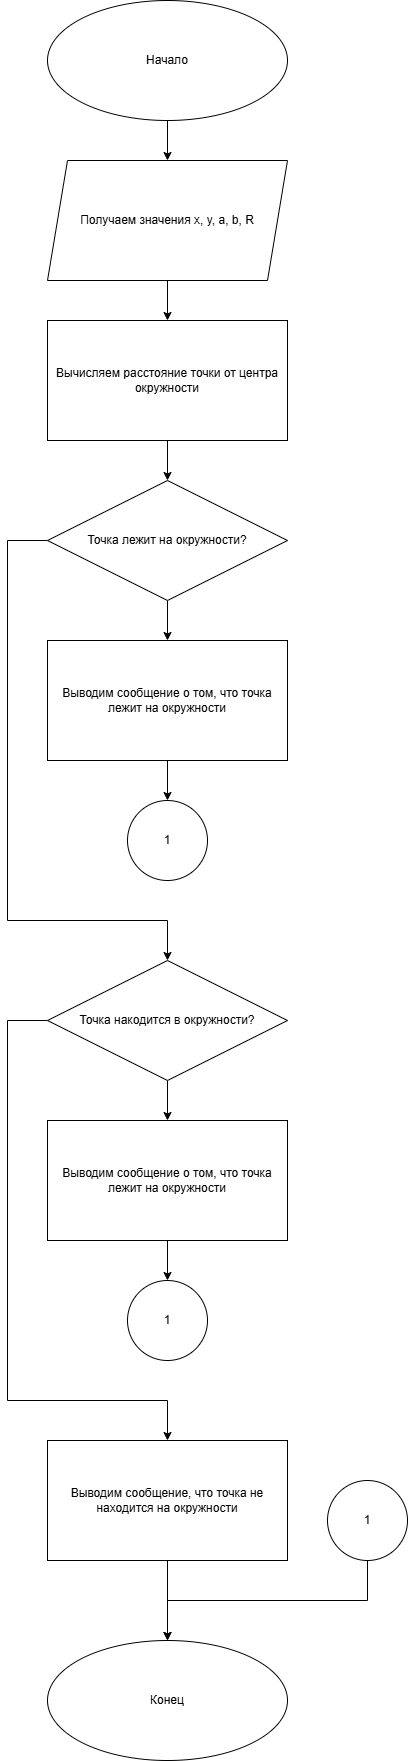

The diagram above was exported from draw.io. Its source (the exported page's mxGraphModel, read from the mxfile embedded in the PNG):
<mxGraphModel dx="1678" dy="894" grid="1" gridSize="10" guides="1" tooltips="1" connect="1" arrows="1" fold="1" page="1" pageScale="1" pageWidth="827" pageHeight="1169" math="0" shadow="0">
  <root>
    <mxCell id="0" />
    <mxCell id="1" parent="0" />
    <mxCell id="HlDNbKAaFJT6_C5NvknC-17" style="edgeStyle=orthogonalEdgeStyle;rounded=0;orthogonalLoop=1;jettySize=auto;html=1;" edge="1" parent="1" source="HlDNbKAaFJT6_C5NvknC-8" target="HlDNbKAaFJT6_C5NvknC-9">
      <mxGeometry relative="1" as="geometry" />
    </mxCell>
    <mxCell id="HlDNbKAaFJT6_C5NvknC-8" value="Начало" style="ellipse;whiteSpace=wrap;html=1;" vertex="1" parent="1">
      <mxGeometry x="280" y="160" width="240" height="120" as="geometry" />
    </mxCell>
    <mxCell id="HlDNbKAaFJT6_C5NvknC-18" style="edgeStyle=orthogonalEdgeStyle;rounded=0;orthogonalLoop=1;jettySize=auto;html=1;" edge="1" parent="1" source="HlDNbKAaFJT6_C5NvknC-9" target="HlDNbKAaFJT6_C5NvknC-10">
      <mxGeometry relative="1" as="geometry" />
    </mxCell>
    <mxCell id="HlDNbKAaFJT6_C5NvknC-9" value="Получаем значения&amp;nbsp;x, y, a, b, R" style="shape=parallelogram;perimeter=parallelogramPerimeter;whiteSpace=wrap;html=1;fixedSize=1;" vertex="1" parent="1">
      <mxGeometry x="280" y="320" width="240" height="120" as="geometry" />
    </mxCell>
    <mxCell id="HlDNbKAaFJT6_C5NvknC-19" style="edgeStyle=orthogonalEdgeStyle;rounded=0;orthogonalLoop=1;jettySize=auto;html=1;" edge="1" parent="1" source="HlDNbKAaFJT6_C5NvknC-10" target="HlDNbKAaFJT6_C5NvknC-12">
      <mxGeometry relative="1" as="geometry" />
    </mxCell>
    <mxCell id="HlDNbKAaFJT6_C5NvknC-10" value="Вычисляем расстояние точки от центра окружности" style="rounded=0;whiteSpace=wrap;html=1;" vertex="1" parent="1">
      <mxGeometry x="280" y="480" width="240" height="120" as="geometry" />
    </mxCell>
    <mxCell id="HlDNbKAaFJT6_C5NvknC-15" style="edgeStyle=orthogonalEdgeStyle;rounded=0;orthogonalLoop=1;jettySize=auto;html=1;" edge="1" parent="1" source="HlDNbKAaFJT6_C5NvknC-12" target="HlDNbKAaFJT6_C5NvknC-14">
      <mxGeometry relative="1" as="geometry" />
    </mxCell>
    <mxCell id="HlDNbKAaFJT6_C5NvknC-25" style="edgeStyle=orthogonalEdgeStyle;rounded=0;orthogonalLoop=1;jettySize=auto;html=1;" edge="1" parent="1" source="HlDNbKAaFJT6_C5NvknC-12" target="HlDNbKAaFJT6_C5NvknC-21">
      <mxGeometry relative="1" as="geometry">
        <Array as="points">
          <mxPoint x="240" y="700" />
          <mxPoint x="240" y="1080" />
          <mxPoint x="400" y="1080" />
        </Array>
      </mxGeometry>
    </mxCell>
    <mxCell id="HlDNbKAaFJT6_C5NvknC-12" value="Точка лежит на окружности?" style="rhombus;whiteSpace=wrap;html=1;" vertex="1" parent="1">
      <mxGeometry x="280" y="640" width="240" height="120" as="geometry" />
    </mxCell>
    <mxCell id="HlDNbKAaFJT6_C5NvknC-13" value="1" style="ellipse;whiteSpace=wrap;html=1;aspect=fixed;" vertex="1" parent="1">
      <mxGeometry x="360" y="960" width="80" height="80" as="geometry" />
    </mxCell>
    <mxCell id="HlDNbKAaFJT6_C5NvknC-16" style="edgeStyle=orthogonalEdgeStyle;rounded=0;orthogonalLoop=1;jettySize=auto;html=1;" edge="1" parent="1" source="HlDNbKAaFJT6_C5NvknC-14" target="HlDNbKAaFJT6_C5NvknC-13">
      <mxGeometry relative="1" as="geometry" />
    </mxCell>
    <mxCell id="HlDNbKAaFJT6_C5NvknC-14" value="Выводим сообщение о том, что точка лежит на окружности" style="rounded=0;whiteSpace=wrap;html=1;" vertex="1" parent="1">
      <mxGeometry x="280" y="800" width="240" height="120" as="geometry" />
    </mxCell>
    <mxCell id="HlDNbKAaFJT6_C5NvknC-20" style="edgeStyle=orthogonalEdgeStyle;rounded=0;orthogonalLoop=1;jettySize=auto;html=1;" edge="1" parent="1" source="HlDNbKAaFJT6_C5NvknC-21" target="HlDNbKAaFJT6_C5NvknC-24">
      <mxGeometry relative="1" as="geometry" />
    </mxCell>
    <mxCell id="HlDNbKAaFJT6_C5NvknC-28" style="edgeStyle=orthogonalEdgeStyle;rounded=0;orthogonalLoop=1;jettySize=auto;html=1;" edge="1" parent="1" source="HlDNbKAaFJT6_C5NvknC-21" target="HlDNbKAaFJT6_C5NvknC-26">
      <mxGeometry relative="1" as="geometry">
        <Array as="points">
          <mxPoint x="240" y="1180" />
          <mxPoint x="240" y="1560" />
          <mxPoint x="400" y="1560" />
        </Array>
      </mxGeometry>
    </mxCell>
    <mxCell id="HlDNbKAaFJT6_C5NvknC-21" value="Точка накодится в окружности?" style="rhombus;whiteSpace=wrap;html=1;" vertex="1" parent="1">
      <mxGeometry x="280" y="1120" width="240" height="120" as="geometry" />
    </mxCell>
    <mxCell id="HlDNbKAaFJT6_C5NvknC-22" value="1" style="ellipse;whiteSpace=wrap;html=1;aspect=fixed;" vertex="1" parent="1">
      <mxGeometry x="360" y="1440" width="80" height="80" as="geometry" />
    </mxCell>
    <mxCell id="HlDNbKAaFJT6_C5NvknC-23" style="edgeStyle=orthogonalEdgeStyle;rounded=0;orthogonalLoop=1;jettySize=auto;html=1;" edge="1" parent="1" source="HlDNbKAaFJT6_C5NvknC-24" target="HlDNbKAaFJT6_C5NvknC-22">
      <mxGeometry relative="1" as="geometry" />
    </mxCell>
    <mxCell id="HlDNbKAaFJT6_C5NvknC-24" value="Выводим сообщение о том, что точка лежит на окружности" style="rounded=0;whiteSpace=wrap;html=1;" vertex="1" parent="1">
      <mxGeometry x="280" y="1280" width="240" height="120" as="geometry" />
    </mxCell>
    <mxCell id="HlDNbKAaFJT6_C5NvknC-31" style="edgeStyle=orthogonalEdgeStyle;rounded=0;orthogonalLoop=1;jettySize=auto;html=1;" edge="1" parent="1" source="HlDNbKAaFJT6_C5NvknC-26" target="HlDNbKAaFJT6_C5NvknC-30">
      <mxGeometry relative="1" as="geometry" />
    </mxCell>
    <mxCell id="HlDNbKAaFJT6_C5NvknC-26" value="Выводим сообщение, что точка не находится на окружности" style="rounded=0;whiteSpace=wrap;html=1;" vertex="1" parent="1">
      <mxGeometry x="280" y="1600" width="240" height="120" as="geometry" />
    </mxCell>
    <mxCell id="HlDNbKAaFJT6_C5NvknC-30" value="Конец" style="ellipse;whiteSpace=wrap;html=1;" vertex="1" parent="1">
      <mxGeometry x="280" y="1800" width="240" height="120" as="geometry" />
    </mxCell>
    <mxCell id="HlDNbKAaFJT6_C5NvknC-33" style="edgeStyle=orthogonalEdgeStyle;rounded=0;orthogonalLoop=1;jettySize=auto;html=1;" edge="1" parent="1" source="HlDNbKAaFJT6_C5NvknC-32" target="HlDNbKAaFJT6_C5NvknC-30">
      <mxGeometry relative="1" as="geometry">
        <Array as="points">
          <mxPoint x="600" y="1760" />
          <mxPoint x="400" y="1760" />
        </Array>
      </mxGeometry>
    </mxCell>
    <mxCell id="HlDNbKAaFJT6_C5NvknC-32" value="1" style="ellipse;whiteSpace=wrap;html=1;" vertex="1" parent="1">
      <mxGeometry x="560" y="1640" width="80" height="80" as="geometry" />
    </mxCell>
  </root>
</mxGraphModel>